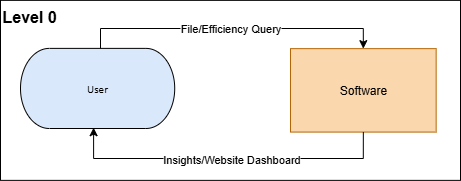

The diagram above was exported from draw.io. Its source (the exported page's mxGraphModel, read from the mxfile embedded in the PNG):
<mxGraphModel dx="928" dy="525" grid="1" gridSize="10" guides="1" tooltips="1" connect="1" arrows="1" fold="1" page="1" pageScale="1" pageWidth="850" pageHeight="1100" math="0" shadow="0">
  <root>
    <mxCell id="0" />
    <mxCell id="1" parent="0" />
    <mxCell id="zZMkD2eBOjGecSW_Dv0j-11" value="&lt;b&gt;Level 0&lt;/b&gt;" style="rounded=0;whiteSpace=wrap;html=1;align=left;verticalAlign=top;fontSize=16;" parent="1" vertex="1">
      <mxGeometry x="210" y="351.87" width="460" height="180" as="geometry" />
    </mxCell>
    <mxCell id="zZMkD2eBOjGecSW_Dv0j-4" style="edgeStyle=orthogonalEdgeStyle;rounded=0;orthogonalLoop=1;jettySize=auto;html=1;entryX=0.5;entryY=0;entryDx=0;entryDy=0;exitX=0.503;exitY=0.042;exitDx=0;exitDy=0;exitPerimeter=0;" parent="1" source="zZMkD2eBOjGecSW_Dv0j-1" target="zZMkD2eBOjGecSW_Dv0j-3" edge="1">
      <mxGeometry relative="1" as="geometry">
        <Array as="points">
          <mxPoint x="310" y="407" />
          <mxPoint x="310" y="380" />
          <mxPoint x="573" y="380" />
        </Array>
      </mxGeometry>
    </mxCell>
    <mxCell id="zZMkD2eBOjGecSW_Dv0j-8" value="File/Efficiency Query" style="edgeLabel;html=1;align=center;verticalAlign=middle;resizable=0;points=[];" parent="zZMkD2eBOjGecSW_Dv0j-4" vertex="1" connectable="0">
      <mxGeometry x="0.0089" y="1" relative="1" as="geometry">
        <mxPoint x="4" as="offset" />
      </mxGeometry>
    </mxCell>
    <UserObject label="&lt;div style=&quot;font-size: 1px&quot;&gt;&lt;font style=&quot;font-size:11.29px;font-family:Calibri;color:#000000;direction:ltr;letter-spacing:0px;line-height:120%;opacity:1&quot;&gt;User&lt;br/&gt;&lt;/font&gt;&lt;/div&gt;" tags="Flowchart" id="zZMkD2eBOjGecSW_Dv0j-1">
      <mxCell style="verticalAlign=middle;align=center;overflow=width;vsdxID=1;fillColor=#dae8fc;shape=stencil(tVLREoIgEPwaHnEQxsl3s/9gEpSJwDko7e+DsEkze2l627vdu5uFRaxyHe8FosR5sCcxqMZ3iO0Rpcp0ApQPCLEasUpaEC3Yi2lS3fOojOhsr3HDmObyMtsVcYqS29Qh5FEfklwrM5OXeUa/yjkcAwfr7TDpiyTfXvjkMR+Vw2A998qaBac5tAKHU1hq3i4oNwjRr9ofvayt/+Rk+yX/4iWA159KpXWKxJx/z0Bopfyw+g4=);strokeColor=light-dark(#000000, #5c79a3);spacingTop=-1;spacingBottom=-1;spacingLeft=-1;spacingRight=-1;points=[[0.34,1,0],[0.81,1,0],[0.97,0.24,0]];labelBackgroundColor=none;rounded=0;html=1;whiteSpace=wrap;" parent="1" vertex="1">
        <mxGeometry x="230" y="399.88" width="154.21" height="80.12" as="geometry" />
      </mxCell>
    </UserObject>
    <mxCell id="zZMkD2eBOjGecSW_Dv0j-3" value="Software" style="rounded=0;whiteSpace=wrap;html=1;fillColor=#fad7ac;strokeColor=#b46504;" parent="1" vertex="1">
      <mxGeometry x="500" y="400.15" width="145.66" height="83.43" as="geometry" />
    </mxCell>
    <mxCell id="zZMkD2eBOjGecSW_Dv0j-7" style="edgeStyle=orthogonalEdgeStyle;rounded=0;orthogonalLoop=1;jettySize=auto;html=1;entryX=0.474;entryY=0.99;entryDx=0;entryDy=0;entryPerimeter=0;exitX=0.5;exitY=1;exitDx=0;exitDy=0;" parent="1" source="zZMkD2eBOjGecSW_Dv0j-3" target="zZMkD2eBOjGecSW_Dv0j-1" edge="1">
      <mxGeometry relative="1" as="geometry">
        <Array as="points">
          <mxPoint x="573" y="510" />
          <mxPoint x="303" y="510" />
        </Array>
      </mxGeometry>
    </mxCell>
    <mxCell id="zZMkD2eBOjGecSW_Dv0j-10" value="Insights/Website Dashboard" style="edgeLabel;html=1;align=center;verticalAlign=middle;resizable=0;points=[];" parent="zZMkD2eBOjGecSW_Dv0j-7" vertex="1" connectable="0">
      <mxGeometry x="-0.1074" relative="1" as="geometry">
        <mxPoint x="-13" as="offset" />
      </mxGeometry>
    </mxCell>
  </root>
</mxGraphModel>